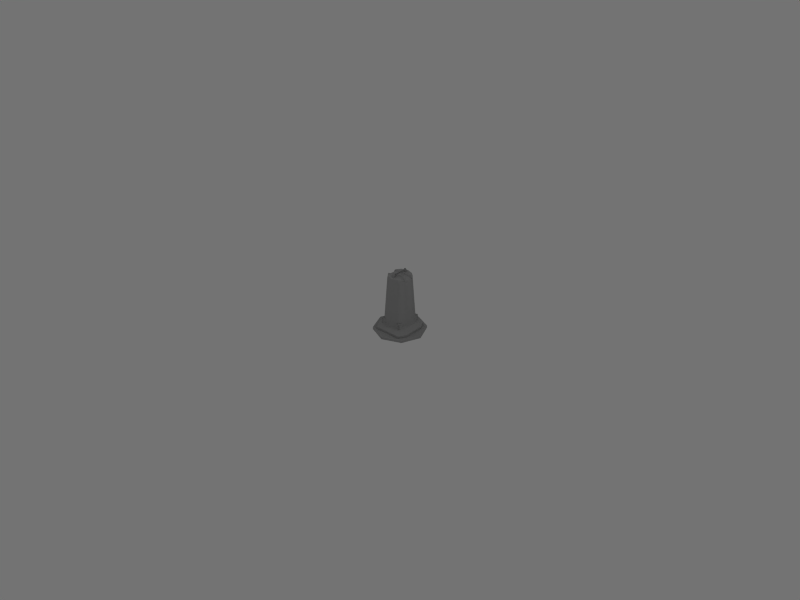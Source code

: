 # Source: Traffic_Barrel.blend  (saved by Blender 2.49.2; exported with 4.5.12 LTS)
import bpy
from mathutils import Matrix  # noqa: F401  (used for matrix-valued properties, if any)

bpy.ops.wm.read_factory_settings(use_empty=True)
scene = bpy.context.scene
scene.name = 'Scene'

# ---- collections
col_collection_1 = bpy.data.collections.new('Collection 1'); scene.collection.children.link(col_collection_1)

# ---- materials (node trees are filled in below, after node groups)
mat_colormap = bpy.data.materials.new('Colormap')
mat_colormap.alpha_threshold = 0.0
mat_colormap.preview_render_type = 'FLAT'
mat_colormap.diffuse_color = (0.5843, 0.5843, 0.5843, 1.0)
mat_colormap.roughness = 0.5
mat_colormap.line_color = (0.0, 0.0, 0.0, 1.0)

# ---- material node trees

# ---- world
world_world = bpy.data.worlds.new('World'); scene.world = world_world
world_world.color = (0.4514, 0.4514, 0.4514)
world_world.use_sun_shadow = False
world_world.sun_shadow_jitter_overblur = 0.0
world_world.cycles.sampling_method = 'MANUAL'
world_world.cycles.sample_map_resolution = 256

# ---- cameras
cam_camera = bpy.data.cameras.new('Camera')
cam_camera.passepartout_alpha = 0.2
cam_camera.clip_end = 100.0
cam_camera.lens = 35.0
cam_camera.ortho_scale = 7.314
cam_camera.show_passepartout = False
cam_camera.show_safe_areas = True
cam_camera.dof.focus_distance = 0.0
cam_camera.dof.aperture_fstop = 128.0

# ---- lights
light_spot_002 = bpy.data.lights.new('Spot.002', 'SPOT')
light_spot_002.transmission_factor = 0.0
light_spot_002.cutoff_distance = 30.0
light_spot_002.energy = 100.0
light_spot_002.shadow_buffer_clip_start = 1.001
light_spot_002.shadow_soft_size = 1.0
light_spot_002.shadow_maximum_resolution = 0.006
light_spot_002.use_absolute_resolution = True
light_spot_002.spot_size = 1.309
light_spot_002.cycles.use_multiple_importance_sampling = False
light_spot_001 = bpy.data.lights.new('Spot.001', 'SPOT')
light_spot_001.transmission_factor = 0.0
light_spot_001.cutoff_distance = 30.0
light_spot_001.energy = 100.0
light_spot_001.shadow_buffer_clip_start = 1.001
light_spot_001.shadow_soft_size = 1.0
light_spot_001.shadow_maximum_resolution = 0.006
light_spot_001.use_absolute_resolution = True
light_spot_001.spot_size = 1.309
light_spot_001.cycles.use_multiple_importance_sampling = False
light_spot = bpy.data.lights.new('Spot', 'SPOT')
light_spot.transmission_factor = 0.0
light_spot.cutoff_distance = 30.0
light_spot.energy = 100.0
light_spot.shadow_buffer_clip_start = 1.001
light_spot.shadow_soft_size = 1.0
light_spot.shadow_maximum_resolution = 0.006
light_spot.use_absolute_resolution = True
light_spot.spot_size = 1.309
light_spot.cycles.use_multiple_importance_sampling = False

# ---- meshes
me_traffic_barrel = bpy.data.meshes.new('Traffic Barrel')
me_traffic_barrel.from_pydata([(-2.869e-08, -0.4578, -0.5515), (0.3237, -0.3237, -0.5515), (0.4578, -6.368e-09, -0.5515), (0.3237, 0.3237, -0.5515), (-2.813e-08, 0.4578, -0.5515), (-0.3237, 0.3237, -0.5515), (-0.4578, 8.397e-09, -0.5515), (-0.3237, -0.3237, -0.5515), (-2.869e-08, -0.4578, -0.511), (0.3237, -0.3237, -0.511), (0.4578, -6.368e-09, -0.511), (0.3237, 0.3237, -0.511), (-2.813e-08, 0.4578, -0.511), (-0.3237, 0.3237, -0.511), (-0.4578, 8.397e-09, -0.511), (-0.3237, -0.3237, -0.511), (0.1135, -0.1682, 0.4803), (0.1762, -0.08474, 0.4793), (0.0827, -0.08186, 0.4954), (0.1821, -0.07182, 0.4466), (0.184, -0.07808, 0.4684), (0.189, -0.0812, 0.4658), (0.09251, -0.06816, 0.4806), (0.09106, -0.07136, 0.4875), (0.0003867, -0.2047, 0.4802), (0.1821, 0.06781, 0.4466), (-0.08193, -0.08186, 0.4954), (-0.09029, -0.07136, 0.4875), (0.1135, 0.1642, 0.4803), (0.0827, 0.07785, 0.4954), (0.1762, 0.08073, 0.4793), (0.1914, 0.06934, 0.4304), (0.189, 0.07719, 0.4658), (0.184, 0.07407, 0.4684), (0.1216, 0.1692, 0.4471), (0.09106, 0.06735, 0.4875), (0.09251, 0.06414, 0.4806), (-0.09748, -0.06816, 0.4806), (0.0003867, 0.2084, 0.4471), (-0.1128, -0.1682, 0.4803), (-0.1754, -0.08474, 0.4793), (-0.1914, -0.07226, 0.4328), (-0.1882, -0.0812, 0.4658), (-0.1832, -0.07808, 0.4684), (-0.1208, -0.1732, 0.4471), (-0.1848, -0.07182, 0.4466), (-0.1128, 0.1642, 0.4803), (-0.1754, 0.08073, 0.4793), (-0.08193, 0.07785, 0.4954), (-0.1813, 0.06781, 0.4466), (-0.1832, 0.07407, 0.4684), (-0.1882, 0.07719, 0.4658), (-0.09173, 0.06414, 0.4806), (-0.09029, 0.06735, 0.4875), (0.0003867, 0.2007, 0.4802), (0.00529, -0.2659, -0.4185), (0.2546, -0.0861, -0.3897), (0.3156, -0.1789, -0.4641), (0.2371, -0.3191, -0.4648), (0.3155, -0.1807, -0.5086), (0.1204, -0.2254, -0.3027), (0.1924, -0.1622, -0.3027), (0.1864, -0.2391, -0.3028), (0.0003868, -0.2634, -0.3023), (0.1968, -0.1588, -0.3809), (0.1889, -0.2419, -0.4022), (0.2379, -0.3198, -0.5083), (0.1562, -0.2144, -0.3027), (0.2515, -0.08099, -0.3024), (0.119, 0.2242, -0.3811), (0.3168, 0.1785, -0.4691), (0.2398, 0.3174, -0.4691), (0.1968, 0.1564, -0.3809), (0.3155, 0.1784, -0.5083), (0.2405, 0.3184, -0.5083), (0.1864, 0.2367, -0.3028), (0.0003868, 0.2652, -0.4205), (0.0003868, 0.261, -0.3023), (0.1562, 0.212, -0.3027), (0.1889, 0.2396, -0.4022), (0.1204, 0.2231, -0.3027), (0.1924, 0.1599, -0.3027), (0.2546, 0.08372, -0.3897), (0.2515, 0.07861, -0.3024), (-0.1182, -0.2266, -0.3811), (-0.3148, -0.1789, -0.4641), (-0.2377, -0.3178, -0.4641), (-0.1961, -0.1588, -0.3809), (-0.2372, -0.3198, -0.5083), (-0.3148, -0.1807, -0.5083), (-0.1856, -0.2391, -0.3028), (-0.1554, -0.2144, -0.3027), (-0.1882, -0.2419, -0.4022), (-0.1196, -0.2254, -0.3027), (-0.1917, -0.1622, -0.3027), (-0.2538, -0.0861, -0.3897), (-0.2507, -0.08099, -0.3024), (-0.2514, 0.08006, -0.3821), (-0.2389, 0.3174, -0.4691), (-0.3148, 0.1766, -0.4641), (-0.2372, 0.3174, -0.5083), (-0.3155, 0.1809, -0.5083), (-0.1196, 0.2231, -0.3027), (-0.1917, 0.1599, -0.3027), (-0.1856, 0.2367, -0.3028), (-0.1961, 0.1564, -0.3809), (-0.1882, 0.2396, -0.4022), (-0.1177, 0.2282, -0.3894), (-0.1554, 0.212, -0.3027), (-0.2507, 0.07861, -0.3024), (0.1216, -0.1732, 0.4471), (0.0003867, -0.2124, 0.4471), (0.1922, -0.07221, 0.4318), (-0.1208, 0.1692, 0.4471), (-0.1914, 0.06825, 0.4328), (0.3168, -0.1809, -0.4691), (0.2397, -0.3197, -0.4691), (0.2385, -0.3178, -0.4641), (0.3156, 0.1766, -0.4641), (0.2385, 0.3154, -0.4641), (-0.316, -0.1809, -0.4691), (-0.2389, -0.3197, -0.4691), (-0.2377, 0.3154, -0.4641), (-0.316, 0.1786, -0.4691), (0.0003868, -0.2647, -0.4121), (0.2522, -0.08244, -0.3821), (0.2014, -0.1597, -0.3887), (0.1914, -0.2457, -0.4097), (0.119, -0.2266, -0.3811), (0.2014, 0.1573, -0.3887), (0.0003868, 0.2622, -0.4118), (0.1914, 0.2433, -0.4097), (0.2522, 0.08006, -0.3821), (-0.1177, -0.2302, -0.3897), (-0.2006, -0.1597, -0.3887), (-0.1907, -0.2457, -0.4097), (-0.2514, -0.08244, -0.3821), (-0.2538, 0.08372, -0.3897), (-0.2006, 0.1573, -0.3887), (-0.1907, 0.2433, -0.4097), (-0.1182, 0.2242, -0.3811), (0.007213, 0.1699, 0.4848), (0.004746, 0.09904, 0.5431), (0.007856, 0.1683, 0.4851), (0.004379, 0.1221, 0.5291), (0.004379, 0.116, 0.529), (0.004746, 0.1338, 0.5414), (0.004379, 0.1254, 0.5374), (0.004379, 0.1253, 0.5322), (0.004746, 0.1085, 0.5491), (0.004379, 0.1162, 0.541), (0.004379, 0.1215, 0.5412), (0.004746, 0.1227, 0.5499), (0.004379, 0.1127, 0.5323), (0.004379, 0.1129, 0.5376), (0.005585, 0.09881, 0.495), (0.004526, 0.09373, 0.5173), (0.004032, 0.1352, 0.5421), (0.004032, 0.1229, 0.5515), (0.004032, 0.1081, 0.5505), (0.004032, 0.09955, 0.5444), (0.004389, 0.1006, 0.5094), (-0.007082, 0.1683, 0.4851), (-0.003972, 0.09904, 0.5431), (-0.003753, 0.09373, 0.5173), (-0.003615, 0.1006, 0.5094), (-0.003972, 0.1338, 0.5414), (-0.003972, 0.1085, 0.5491), (-0.003972, 0.1227, 0.5499), (-0.003605, 0.116, 0.529), (-0.003605, 0.1221, 0.5291), (-0.003605, 0.1253, 0.5322), (-0.003605, 0.1254, 0.5374), (-0.003605, 0.1215, 0.5412), (-0.003605, 0.1162, 0.541), (-0.003605, 0.1129, 0.5376), (-0.003605, 0.1127, 0.5323), (-0.006439, 0.1699, 0.4848), (-0.003259, 0.1352, 0.5421), (-0.003259, 0.1229, 0.5515), (-0.003259, 0.1081, 0.5505), (-0.003259, 0.09955, 0.5444), (-0.004812, 0.09881, 0.495), (0.004389, -0.0008969, 0.5195), (-0.003972, -0.0008969, 0.5426), (-0.003615, -0.0008969, 0.5195), (0.007856, -0.1724, 0.4851), (0.004389, -0.1046, 0.5094), (0.004379, -0.1261, 0.5291), (0.004379, -0.1201, 0.529), (0.004746, -0.1379, 0.5414), (0.004379, -0.1295, 0.5374), (0.004379, -0.1294, 0.5322), (0.004746, -0.1126, 0.5491), (0.004379, -0.1203, 0.541), (0.004379, -0.1256, 0.5412), (0.004746, -0.1267, 0.5499), (0.004379, -0.1168, 0.5323), (0.004379, -0.117, 0.5376), (0.005585, -0.1029, 0.495), (0.007213, -0.174, 0.4848), (0.004032, -0.1393, 0.5421), (0.004032, -0.127, 0.5515), (0.004032, -0.1122, 0.5505), (0.004032, -0.1036, 0.5444), (0.004746, -0.1031, 0.5431), (0.004526, -0.09781, 0.5173), (-0.003615, -0.1046, 0.5094), (-0.004812, -0.1029, 0.495), (-0.003753, -0.09781, 0.5173), (-0.006439, -0.174, 0.4848), (-0.003259, -0.1393, 0.5421), (-0.003259, -0.127, 0.5515), (-0.007083, -0.1724, 0.4851), (-0.003605, -0.1201, 0.529), (-0.003605, -0.1261, 0.5291), (-0.003972, -0.1379, 0.5414), (-0.003605, -0.1294, 0.5322), (-0.003605, -0.1295, 0.5374), (-0.003972, -0.1126, 0.5491), (-0.003972, -0.1267, 0.5499), (-0.003605, -0.1256, 0.5412), (-0.003605, -0.1203, 0.541), (-0.003605, -0.117, 0.5376), (-0.003605, -0.1168, 0.5323), (-0.003259, -0.1122, 0.5505), (-0.003972, -0.1031, 0.5431), (-0.003259, -0.1036, 0.5444), (0.004746, -0.0008969, 0.5426), (0.004032, -0.0008969, 0.544), (-0.003259, -0.0008969, 0.544), (-2.911e-08, -0.4483, -0.5076), (0.317, -0.317, -0.5076), (0.4483, -6.784e-09, -0.5076), (0.317, 0.317, -0.5076), (-2.771e-08, 0.4483, -0.5076), (-0.317, 0.317, -0.5076), (-0.4483, 8.814e-09, -0.5076), (-0.317, -0.317, -0.5076), (-0.02764, -0.3184, -0.4644), (-0.02686, -0.3197, -0.4691), (-0.03089, -0.3198, -0.5083), (0.1187, -0.2313, -0.3887), (0.00238, 0.3154, -0.4641), (0.002546, 0.3174, -0.4691), (0.004188, 0.3179, -0.5083), (0.1185, 0.2282, -0.3894), (0.1821, -0.002006, 0.4466), (0.1918, -0.001435, 0.4311), (0.09251, -0.002006, 0.4806), (-0.0946, -0.002006, 0.4806), (-0.1914, -0.002006, 0.4328), (-0.183, -0.002006, 0.4466), (0.3156, -0.001191, -0.4641), (0.2546, -0.00119, -0.3897), (0.3155, -0.001191, -0.5084), (0.3168, -0.001191, -0.4691), (0.2522, -0.00119, -0.3821), (0.2515, -0.001191, -0.3024), (-0.2538, -0.001191, -0.3897), (-0.3148, -0.001191, -0.4641), (-0.316, -0.001109, -0.4691), (-0.3151, 0.0001042, -0.5083), (-0.2507, -0.001191, -0.3024), (-0.2514, -0.001191, -0.3821), (0.3237, 0.3237, -0.511), (0.3237, 0.3237, -0.5515), (0.3237, 0.3237, -0.5515), (0.4578, -6.368e-09, -0.5515), (0.3237, -0.3237, -0.5515), (-2.869e-08, -0.4578, -0.5515), (-2.869e-08, -0.4578, -0.5515), (-0.3237, -0.3237, -0.5515), (-0.4578, 8.397e-09, -0.5515), (-0.4578, 8.397e-09, -0.5515), (-0.3237, 0.3237, -0.5515), (-2.813e-08, 0.4578, -0.5515), (-2.869e-08, -0.4578, -0.5515), (-0.4578, 8.397e-09, -0.5515), (-2.813e-08, 0.4578, -0.5515), (0.4578, -6.368e-09, -0.5515), (-2.869e-08, -0.4578, -0.5515), (-2.813e-08, 0.4578, -0.5515), (0.4578, -6.368e-09, -0.5515), (-2.813e-08, 0.4578, -0.5515), (0.3237, 0.3237, -0.5515), (0.1762, -0.08474, 0.4793), (0.184, -0.07808, 0.4684), (0.1821, -0.07182, 0.4466), (0.184, -0.07808, 0.4684), (0.1135, -0.1682, 0.4803), (0.1762, -0.08474, 0.4793), (0.1135, -0.1682, 0.4803), (0.184, -0.07808, 0.4684), (0.1821, -0.002006, 0.4466), (0.1821, -0.002006, 0.4466), (0.1821, 0.06781, 0.4466), (0.1762, 0.08073, 0.4793), (0.184, 0.07407, 0.4684), (0.1821, 0.06781, 0.4466), (0.184, 0.07407, 0.4684), (0.1135, 0.1642, 0.4803), (0.1762, 0.08073, 0.4793), (0.1135, 0.1642, 0.4803), (0.184, 0.07407, 0.4684), (0.1135, -0.1682, 0.4803), (0.1135, -0.1682, 0.4803), (0.0003867, -0.2047, 0.4802), (0.1135, 0.1642, 0.4803), (0.0003867, 0.2007, 0.4802), (0.1135, 0.1642, 0.4803), (-0.1754, -0.08474, 0.4793), (-0.1832, -0.07808, 0.4684), (-0.1848, -0.07182, 0.4466), (-0.1832, -0.07808, 0.4684), (-0.1128, -0.1682, 0.4803), (-0.1754, -0.08474, 0.4793), (-0.1128, -0.1682, 0.4803), (-0.1832, -0.07808, 0.4684), (-0.1813, 0.06781, 0.4466), (-0.183, -0.002006, 0.4466), (-0.1813, 0.06781, 0.4466), (-0.1754, 0.08073, 0.4793), (-0.1832, 0.07407, 0.4684), (-0.1813, 0.06781, 0.4466), (-0.1832, 0.07407, 0.4684), (-0.1128, 0.1642, 0.4803), (-0.1754, 0.08073, 0.4793), (-0.1128, 0.1642, 0.4803), (-0.1832, 0.07407, 0.4684), (0.0003867, -0.2124, 0.4471), (0.0003867, -0.2047, 0.4802), (-0.1128, -0.1682, 0.4803), (-0.1128, -0.1682, 0.4803), (0.0003867, -0.2124, 0.4471), (-0.1128, 0.1642, 0.4803), (0.0003867, 0.2007, 0.4802), (-0.1128, 0.1642, 0.4803), (0.1204, -0.2254, -0.3027), (0.119, -0.2266, -0.3811), (0.1204, -0.2254, -0.3027), (0.1924, -0.1622, -0.3027), (0.1924, -0.1622, -0.3027), (0.1968, -0.1588, -0.3809), (0.1924, -0.1622, -0.3027), (0.1204, 0.2231, -0.3027), (0.119, 0.2242, -0.3811), (0.1204, 0.2231, -0.3027), (0.1924, 0.1599, -0.3027), (0.1924, 0.1599, -0.3027), (0.1968, 0.1564, -0.3809), (0.1924, 0.1599, -0.3027), (-0.1196, -0.2254, -0.3027), (-0.1182, -0.2266, -0.3811), (0.0003868, -0.2647, -0.4121), (0.0003868, -0.2647, -0.4121), (0.0003868, -0.2634, -0.3023), (-0.1196, -0.2254, -0.3027), (-0.1196, -0.2254, -0.3027), (-0.1917, -0.1622, -0.3027), (-0.1961, -0.1588, -0.3809), (-0.1917, -0.1622, -0.3027), (-0.1196, 0.2231, -0.3027), (-0.1182, 0.2242, -0.3811), (-0.1196, 0.2231, -0.3027), (-0.1917, 0.1599, -0.3027), (-0.1917, 0.1599, -0.3027), (-0.1961, 0.1564, -0.3809), (-0.1917, 0.1599, -0.3027), (0.1204, -0.2254, -0.3027), (0.1204, -0.2254, -0.3027), (0.1562, -0.2144, -0.3027), (0.1562, -0.2144, -0.3027), (0.1924, -0.1622, -0.3027), (0.1924, -0.1622, -0.3027), (0.1924, -0.1622, -0.3027), (0.1204, 0.2231, -0.3027), (0.1204, 0.2231, -0.3027), (0.1924, 0.1599, -0.3027), (0.1562, 0.212, -0.3027), (0.1562, 0.212, -0.3027), (0.1204, 0.2231, -0.3027), (0.1924, 0.1599, -0.3027), (-0.1196, -0.2254, -0.3027), (0.0003868, -0.2634, -0.3023), (0.0003867, -0.2124, 0.4471), (0.0003867, -0.2124, 0.4471), (-0.1196, -0.2254, -0.3027), (-0.1917, -0.1622, -0.3027), (-0.1554, -0.2144, -0.3027), (-0.1554, -0.2144, -0.3027), (-0.1196, -0.2254, -0.3027), (-0.1917, -0.1622, -0.3027), (-0.1196, 0.2231, -0.3027), (-0.1196, 0.2231, -0.3027), (-0.1554, 0.212, -0.3027), (-0.1554, 0.212, -0.3027), (-0.1917, 0.1599, -0.3027), (-0.1917, 0.1599, -0.3027), (-0.1917, 0.1599, -0.3027), (0.3156, -0.1789, -0.4641), (0.3156, -0.1789, -0.4641), (0.3156, -0.001191, -0.4641), (0.3156, -0.1789, -0.4641), (0.3156, 0.1766, -0.4641), (0.2385, 0.3154, -0.4641), (0.3156, 0.1766, -0.4641), (-0.02764, -0.3184, -0.4644), (-0.3148, -0.1789, -0.4641), (-0.3148, -0.1789, -0.4641), (0.00238, 0.3154, -0.4641), (-0.2377, 0.3154, -0.4641), (0.00238, 0.3154, -0.4641), (-0.2377, 0.3154, -0.4641), (-0.3148, 0.1766, -0.4641), (-0.2377, 0.3154, -0.4641), (-0.3148, -0.1789, -0.4641), (-0.3148, -0.001191, -0.4641), (-0.3148, -0.1789, -0.4641), (0.1187, -0.2313, -0.3887), (0.1968, -0.1588, -0.3809), (0.2014, -0.1597, -0.3887), (0.2546, -0.0861, -0.3897), (0.2546, -0.0861, -0.3897), (0.1968, -0.1588, -0.3809), (0.2014, -0.1597, -0.3887), (0.2014, -0.1597, -0.3887), (0.00529, -0.2659, -0.4185), (0.1187, -0.2313, -0.3887), (0.1187, -0.2313, -0.3887), (0.119, -0.2266, -0.3811), (0.119, 0.2242, -0.3811), (0.1185, 0.2282, -0.3894), (0.0003868, 0.2652, -0.4205), (0.0003868, 0.2652, -0.4205), (0.119, 0.2242, -0.3811), (0.2546, 0.08372, -0.3897), (0.2014, 0.1573, -0.3887), (0.2014, 0.1573, -0.3887), (0.1968, 0.1564, -0.3809), (0.2546, -0.0861, -0.3897), (0.2546, -0.00119, -0.3897), (0.2546, -0.00119, -0.3897), (0.1914, 0.2433, -0.4097), (0.1185, 0.2282, -0.3894), (0.1185, 0.2282, -0.3894), (0.2014, 0.1573, -0.3887), (0.1914, 0.2433, -0.4097), (0.1914, 0.2433, -0.4097), (-0.2538, -0.0861, -0.3897), (-0.2006, -0.1597, -0.3887), (-0.2006, -0.1597, -0.3887), (-0.1961, -0.1588, -0.3809), (-0.2006, -0.1597, -0.3887), (-0.1182, -0.2266, -0.3811), (-0.1177, -0.2302, -0.3897), (0.00529, -0.2659, -0.4185), (0.00529, -0.2659, -0.4185), (0.0003868, -0.2647, -0.4121), (-0.1182, -0.2266, -0.3811), (0.0003868, 0.2652, -0.4205), (-0.1177, 0.2282, -0.3894), (-0.1177, 0.2282, -0.3894), (-0.1182, 0.2242, -0.3811), (-0.1177, 0.2282, -0.3894), (-0.1907, 0.2433, -0.4097), (-0.1907, 0.2433, -0.4097), (-0.1961, 0.1564, -0.3809), (-0.2006, 0.1573, -0.3887), (-0.2538, 0.08372, -0.3897), (-0.2538, 0.08372, -0.3897), (-0.1961, 0.1564, -0.3809), (-0.1907, 0.2433, -0.4097), (-0.2006, 0.1573, -0.3887), (-0.2006, 0.1573, -0.3887), (0.004032, 0.1352, 0.5421), (0.007213, 0.1699, 0.4848), (0.004032, 0.1352, 0.5421), (0.004032, 0.1352, 0.5421), (-0.004812, 0.09881, 0.495), (-0.003615, 0.1006, 0.5094), (-0.003615, 0.1006, 0.5094), (-0.003615, 0.1006, 0.5094), (-0.003615, 0.1006, 0.5094), (-0.003615, 0.1006, 0.5094), (-0.006439, 0.1699, 0.4848), (-0.003259, 0.1352, 0.5421), (-0.006439, 0.1699, 0.4848), (-0.003259, 0.1352, 0.5421), (-0.003259, 0.1352, 0.5421), (-0.003615, 0.1006, 0.5094), (-0.003615, 0.1006, 0.5094), (-0.003753, 0.09373, 0.5173), (-0.003753, 0.09373, 0.5173), (-0.003615, -0.0008969, 0.5195), (-0.003615, -0.0008969, 0.5195), (0.004032, 0.09955, 0.5444), (-0.003259, 0.09955, 0.5444), (0.004032, 0.09955, 0.5444), (-0.003259, 0.09955, 0.5444), (-0.003259, -0.0008969, 0.544), (0.004032, -0.0008969, 0.544), (0.004032, -0.0008969, 0.544), (0.004032, 0.09955, 0.5444), (-0.003259, 0.09955, 0.5444), (0.004032, -0.1393, 0.5421), (0.007213, -0.174, 0.4848), (0.004032, -0.1393, 0.5421), (0.004032, -0.1393, 0.5421), (-0.003615, -0.1046, 0.5094), (-0.004812, -0.1029, 0.495), (-0.003615, -0.1046, 0.5094), (-0.003615, -0.1046, 0.5094), (-0.003615, -0.1046, 0.5094), (-0.003615, -0.1046, 0.5094), (-0.006439, -0.174, 0.4848), (-0.003259, -0.1393, 0.5421), (-0.006439, -0.174, 0.4848), (-0.003259, -0.1393, 0.5421), (-0.003259, -0.1393, 0.5421), (-0.003753, -0.09781, 0.5173), (-0.003615, -0.1046, 0.5094), (-0.003615, -0.1046, 0.5094), (-0.003753, -0.09781, 0.5173), (-0.003615, -0.0008969, 0.5195), (-0.003615, -0.0008969, 0.5195), (0.004032, -0.1036, 0.5444), (-0.003259, -0.1036, 0.5444), (0.004032, -0.1036, 0.5444), (0.004032, -0.0008969, 0.544), (-0.003259, -0.0008969, 0.544), (-0.003259, -0.1036, 0.5444), (-0.003259, -0.1036, 0.5444), (0.004032, -0.1036, 0.5444), (0.004032, -0.0008969, 0.544), (-2.869e-08, -0.4578, -0.511), (0.3237, -0.3237, -0.511), (0.3237, -0.3237, -0.511), (0.3237, -0.3237, -0.511), (0.4578, -6.368e-09, -0.511), (0.4578, -6.368e-09, -0.511), (0.4578, -6.368e-09, -0.511), (0.3237, 0.3237, -0.511), (0.3237, 0.3237, -0.511), (0.3237, 0.3237, -0.511), (-2.813e-08, 0.4578, -0.511), (-2.813e-08, 0.4578, -0.511), (-2.813e-08, 0.4578, -0.511), (-0.3237, 0.3237, -0.511), (-0.3237, 0.3237, -0.511), (-0.3237, 0.3237, -0.511), (-0.4578, 8.397e-09, -0.511), (-0.4578, 8.397e-09, -0.511), (-0.4578, 8.397e-09, -0.511), (-0.3237, -0.3237, -0.511), (-0.3237, -0.3237, -0.511), (-0.3237, -0.3237, -0.511), (-2.869e-08, -0.4578, -0.511), (-2.869e-08, -0.4578, -0.511), (-0.1907, -0.2457, -0.4097), (-0.2377, -0.3178, -0.4641), (-0.1907, -0.2457, -0.4097), (0.1914, -0.2457, -0.4097), (0.1914, -0.2457, -0.4097), (0.2385, -0.3178, -0.4641), (-0.2377, -0.3178, -0.4641), (-0.1177, -0.2302, -0.3897), (-0.1177, -0.2302, -0.3897), (-0.1907, -0.2457, -0.4097), (-0.2377, -0.3178, -0.4641), (-0.02764, -0.3184, -0.4644), (-0.2377, -0.3178, -0.4641), (-0.2377, -0.3178, -0.4641), (-0.2389, -0.3197, -0.4691), (-0.2389, -0.3197, -0.4691), (-0.2389, -0.3197, -0.4691), (-0.2372, -0.3198, -0.5083), (0.2371, -0.3191, -0.4648), (0.1914, -0.2457, -0.4097), (0.2371, -0.3191, -0.4648), (0.2371, -0.3191, -0.4648), (0.2385, -0.3178, -0.4641), (0.1914, -0.2457, -0.4097), (-0.1177, -0.2302, -0.3897), (0.00238, 0.3154, -0.4641), (0.2385, 0.3154, -0.4641), (0.2385, 0.3154, -0.4641), (-0.2538, 0.08372, -0.3897), (-0.2538, -0.001191, -0.3897), (-0.2538, -0.001191, -0.3897), (0.1821, -0.07182, 0.4466), (0.1821, -0.002006, 0.4466), (0.1821, -0.002006, 0.4466), (-0.183, -0.002006, 0.4466), (-0.1848, -0.07182, 0.4466), (-0.183, -0.002006, 0.4466), (0.3156, 0.1766, -0.4641), (0.3156, 0.1766, -0.4641), (0.3156, -0.001191, -0.4641), (-0.3148, 0.1766, -0.4641), (-0.3148, -0.001191, -0.4641), (-0.3148, 0.1766, -0.4641), (0.2546, -0.00119, -0.3897), (0.2546, 0.08372, -0.3897), (0.2546, -0.00119, -0.3897), (-0.2538, -0.001191, -0.3897), (-0.2538, -0.0861, -0.3897), (-0.2538, -0.001191, -0.3897)], [], [(8, 0, 9), (0, 1, 9), (10, 9, 1), (1, 2, 10), (11, 10, 2), (2, 3, 11), (12, 265, 266), (267, 4, 12), (13, 12, 4), (4, 5, 13), (14, 13, 5), (5, 6, 14), (15, 14, 6), (6, 7, 15), (8, 15, 7), (7, 0, 8), (268, 269, 270), (271, 272, 273), (274, 275, 276), (277, 278, 279), (280, 281, 282), (283, 284, 285), (236, 237, 238), (238, 231, 232), (232, 233, 234), (238, 232, 234), (236, 238, 234), (236, 234, 235), (16, 17, 18), (112, 19, 20), (20, 21, 112), (20, 286, 21), (110, 112, 21), (287, 288, 22), (22, 23, 289), (290, 110, 21), (21, 291, 292), (17, 293, 23), (23, 18, 17), (16, 18, 24), (25, 247, 248), (248, 31, 25), (18, 23, 27), (27, 26, 18), (36, 249, 294), (295, 296, 36), (28, 29, 30), (31, 32, 33), (33, 25, 31), (33, 32, 297), (32, 31, 34), (298, 35, 36), (36, 299, 300), (301, 302, 32), (32, 34, 303), (30, 29, 35), (35, 304, 30), (54, 48, 29), (29, 28, 54), (53, 35, 29), (29, 48, 53), (111, 110, 305), (306, 307, 111), (24, 18, 26), (23, 22, 37), (37, 27, 23), (52, 250, 249), (249, 36, 52), (308, 34, 38), (38, 309, 310), (52, 36, 35), (35, 53, 52), (39, 26, 40), (41, 42, 43), (43, 45, 41), (43, 42, 311), (42, 41, 44), (312, 27, 37), (37, 313, 314), (315, 316, 42), (42, 44, 317), (40, 26, 27), (27, 318, 40), (24, 26, 39), (251, 252, 49), (49, 114, 251), (319, 320, 250), (250, 52, 321), (46, 47, 48), (114, 49, 50), (50, 51, 114), (50, 322, 51), (113, 114, 51), (323, 324, 52), (52, 53, 325), (326, 113, 51), (51, 327, 328), (47, 329, 53), (53, 48, 47), (54, 46, 48), (330, 331, 332), (333, 44, 334), (335, 336, 38), (38, 113, 337), (56, 126, 57), (115, 116, 66), (66, 59, 115), (128, 65, 62), (62, 60, 128), (65, 64, 61), (61, 62, 65), (338, 63, 124), (124, 339, 340), (62, 67, 60), (62, 341, 67), (342, 343, 125), (125, 68, 344), (131, 119, 246), (82, 118, 119), (82, 119, 131), (82, 131, 129), (70, 73, 74), (74, 71, 70), (253, 254, 56), (56, 57, 253), (255, 256, 115), (115, 59, 255), (69, 80, 75), (75, 79, 69), (79, 75, 81), (81, 72, 79), (345, 346, 130), (130, 77, 347), (75, 80, 78), (75, 78, 348), (349, 83, 132), (132, 350, 351), (257, 258, 68), (68, 125, 257), (239, 242, 55), (95, 85, 134), (240, 241, 66), (66, 116, 240), (120, 89, 88), (88, 121, 120), (95, 259, 260), (260, 85, 95), (84, 93, 90), (90, 92, 84), (92, 90, 94), (94, 87, 92), (352, 353, 354), (355, 356, 357), (90, 358, 91), (90, 91, 94), (359, 96, 136), (136, 360, 361), (243, 107, 76), (137, 138, 139), (137, 139, 122), (137, 122, 99), (100, 98, 244), (244, 245, 100), (123, 98, 100), (100, 101, 123), (261, 262, 89), (89, 120, 261), (140, 106, 104), (104, 102, 140), (106, 105, 103), (103, 104, 106), (362, 77, 130), (130, 363, 364), (104, 108, 102), (104, 365, 108), (366, 367, 97), (97, 109, 368), (63, 369, 110), (110, 111, 63), (370, 371, 110), (372, 373, 110), (374, 68, 112), (112, 110, 375), (376, 77, 38), (38, 34, 377), (378, 379, 34), (380, 381, 34), (83, 382, 34), (34, 31, 83), (248, 258, 83), (83, 31, 248), (383, 384, 385), (386, 44, 387), (388, 389, 44), (390, 391, 44), (96, 392, 44), (44, 41, 96), (251, 263, 96), (96, 41, 251), (77, 393, 113), (113, 38, 77), (394, 395, 113), (396, 397, 113), (398, 109, 114), (114, 113, 399), (58, 116, 117), (117, 116, 115), (115, 400, 117), (401, 115, 256), (256, 402, 403), (404, 70, 71), (71, 405, 406), (58, 407, 240), (240, 116, 58), (408, 120, 121), (121, 86, 409), (410, 244, 98), (98, 411, 412), (413, 98, 123), (123, 414, 415), (416, 417, 261), (261, 120, 418), (128, 419, 127), (127, 65, 128), (420, 421, 422), (423, 125, 424), (65, 127, 425), (426, 64, 65), (124, 427, 428), (429, 430, 124), (431, 432, 433), (434, 130, 435), (132, 436, 437), (438, 439, 132), (125, 440, 441), (442, 257, 125), (79, 443, 444), (445, 69, 79), (72, 446, 447), (448, 79, 72), (136, 449, 450), (451, 452, 136), (92, 135, 133), (133, 84, 92), (87, 453, 135), (135, 92, 87), (454, 455, 456), (457, 458, 459), (130, 460, 461), (462, 463, 130), (140, 464, 465), (466, 106, 140), (467, 468, 469), (470, 97, 471), (106, 472, 473), (474, 105, 106), (143, 161, 155), (143, 144, 145), (145, 161, 143), (146, 147, 148), (148, 143, 146), (149, 150, 151), (151, 152, 149), (161, 153, 154), (154, 149, 161), (145, 153, 161), (148, 144, 143), (151, 147, 146), (146, 152, 151), (154, 150, 149), (141, 157, 146), (146, 143, 141), (158, 159, 149), (149, 152, 158), (149, 159, 160), (160, 142, 149), (229, 228, 142), (142, 160, 229), (152, 146, 157), (157, 158, 152), (142, 156, 161), (161, 149, 142), (228, 183, 156), (156, 142, 228), (155, 161, 165), (165, 182, 155), (161, 156, 164), (164, 165, 161), (475, 476, 177), (177, 178, 477), (158, 478, 178), (178, 179, 158), (162, 479, 480), (162, 481, 169), (169, 170, 162), (166, 162, 171), (171, 172, 166), (167, 168, 173), (173, 174, 167), (482, 167, 175), (175, 176, 483), (169, 484, 176), (171, 162, 170), (173, 168, 166), (166, 172, 173), (175, 167, 174), (485, 162, 166), (166, 486, 487), (179, 168, 167), (167, 180, 179), (167, 163, 181), (181, 180, 167), (181, 163, 184), (184, 230, 181), (168, 179, 488), (489, 166, 168), (163, 167, 490), (491, 492, 163), (163, 493, 185), (185, 184, 163), (156, 183, 494), (495, 164, 156), (159, 158, 179), (179, 180, 159), (496, 159, 180), (180, 497, 498), (499, 500, 501), (502, 503, 504), (186, 199, 187), (186, 187, 189), (189, 188, 186), (190, 186, 192), (192, 191, 190), (193, 196, 195), (195, 194, 193), (187, 193, 198), (198, 197, 187), (189, 187, 197), (192, 186, 188), (195, 196, 190), (190, 191, 195), (198, 193, 194), (200, 186, 190), (190, 201, 200), (202, 196, 193), (193, 203, 202), (193, 205, 204), (204, 203, 193), (205, 228, 229), (229, 204, 205), (196, 202, 201), (201, 190, 196), (205, 193, 187), (187, 206, 205), (206, 183, 228), (228, 205, 206), (199, 208, 207), (207, 187, 199), (187, 207, 209), (209, 206, 187), (505, 211, 210), (210, 506, 507), (202, 212, 211), (211, 508, 202), (213, 509, 510), (213, 215, 214), (214, 511, 213), (216, 218, 217), (217, 213, 216), (219, 222, 221), (221, 220, 219), (512, 224, 223), (223, 219, 513), (214, 224, 514), (217, 215, 213), (221, 218, 216), (216, 220, 221), (223, 222, 219), (515, 516, 216), (216, 213, 517), (212, 225, 219), (219, 220, 212), (219, 225, 227), (227, 226, 219), (227, 230, 184), (184, 226, 227), (220, 216, 518), (519, 212, 220), (226, 520, 521), (522, 219, 226), (226, 184, 185), (185, 523, 226), (524, 183, 206), (206, 209, 525), (203, 225, 212), (212, 202, 203), (526, 527, 225), (225, 203, 528), (529, 530, 531), (532, 533, 534), (231, 535, 536), (537, 232, 231), (232, 538, 539), (540, 233, 232), (233, 541, 542), (543, 234, 233), (234, 544, 545), (546, 235, 234), (235, 547, 548), (549, 236, 235), (236, 550, 551), (552, 237, 236), (237, 553, 554), (555, 238, 237), (238, 556, 557), (558, 231, 238), (559, 134, 85), (85, 560, 561), (57, 126, 562), (563, 564, 57), (565, 239, 566), (567, 568, 569), (240, 570, 571), (572, 573, 240), (241, 240, 574), (575, 576, 241), (239, 577, 242), (578, 242, 579), (580, 581, 582), (239, 55, 583), (246, 119, 243), (244, 584, 585), (586, 71, 244), (245, 244, 71), (71, 74, 245), (107, 243, 122), (122, 139, 107), (243, 76, 246), (97, 587, 588), (589, 264, 97), (109, 97, 264), (264, 263, 109), (19, 112, 248), (248, 247, 19), (22, 590, 591), (592, 249, 22), (250, 37, 22), (22, 249, 250), (251, 41, 45), (45, 252, 251), (593, 594, 37), (37, 250, 595), (253, 118, 82), (82, 254, 253), (73, 70, 256), (256, 255, 73), (257, 132, 83), (83, 258, 257), (137, 99, 260), (260, 259, 137), (123, 101, 262), (262, 261, 123), (112, 68, 258), (258, 248, 112), (114, 109, 263), (263, 251, 114), (256, 70, 596), (597, 598, 256), (599, 123, 261), (261, 600, 601), (602, 603, 132), (132, 257, 604), (605, 606, 136), (136, 264, 607), (264, 136, 96), (96, 263, 264)])
me_traffic_barrel.polygons.foreach_set('use_smooth', [True] * 476)
_uv = me_traffic_barrel.uv_layers.new(name='Colormap')
_uv.uv.foreach_set('vector', [0.0151, 0.408, 0.0004158, 0.408, 0.0151, 0.2692, 0.0004158, 0.408, 0.0004158, 0.2692, 0.0151, 0.2692, 0.0151, 0.141, 0.0151, 0.2692, 0.0004158, 0.2692, 0.0004158, 0.2692, 0.0004158, 0.141, 0.0151, 0.141, 0.0151, 0.01282, 0.0151, 0.141, 0.0004158, 0.141, 0.0004158, 0.141, 0.0004158, 0.01282, 0.0151, 0.01282, 0.0151, 0.8606, 0.0151, 0.9994, 0.0004158, 0.9994, 0.0004158, 0.9994, 0.0004158, 0.8606, 0.0151, 0.8606, 0.0151, 0.7625, 0.0151, 0.8606, 0.0004158, 0.8606, 0.0004158, 0.8606, 0.0004158, 0.7625, 0.0151, 0.7625, 0.0151, 0.6343, 0.0151, 0.7625, 0.0004158, 0.7625, 0.0004158, 0.7625, 0.0004158, 0.6343, 0.0151, 0.6343, 0.0151, 0.5061, 0.0151, 0.6343, 0.0004158, 0.6343, 0.0004158, 0.6343, 0.0004158, 0.5061, 0.0151, 0.5061, 0.0151, 0.408, 0.0151, 0.5061, 0.0004158, 0.5061, 0.0004158, 0.5061, 0.0004158, 0.408, 0.0151, 0.408, 0.5321, 0.3268, 0.5315, 0.3934, 0.4839, 0.4401, 0.4839, 0.4401, 0.4173, 0.4394, 0.3707, 0.3919, 0.3707, 0.3919, 0.3714, 0.3253, 0.4189, 0.2786, 0.4839, 0.4401, 0.3707, 0.3919, 0.4189, 0.2786, 0.5321, 0.3268, 0.4839, 0.4401, 0.4189, 0.2786, 0.5321, 0.3268, 0.4189, 0.2786, 0.4855, 0.2793, 0.6145, 0.01431, 0.6902, 0.09154, 0.6891, 0.1997, 0.6891, 0.1997, 0.6119, 0.2754, 0.5037, 0.2744, 0.5037, 0.2744, 0.428, 0.1972, 0.4291, 0.08898, 0.6891, 0.1997, 0.5037, 0.2744, 0.4291, 0.08898, 0.6145, 0.01431, 0.6891, 0.1997, 0.4291, 0.08898, 0.6145, 0.01431, 0.4291, 0.08898, 0.5063, 0.01325, 0.8786, 0.005892, 0.9417, 0.04201, 0.8816, 0.07129, 0.2416, 0.9633, 0.2359, 0.9789, 0.2321, 0.9922, 0.2321, 0.9922, 0.2314, 0.9907, 0.2416, 0.9633, 0.2321, 0.9922, 0.225, 0.999, 0.2314, 0.9907, 0.1527, 0.9724, 0.2416, 0.9633, 0.2314, 0.9907, 0.9485, 0.04254, 0.9576, 0.05304, 0.8937, 0.08027, 0.8937, 0.08027, 0.8909, 0.07708, 0.9485, 0.04254, 0.1457, 0.9996, 0.1527, 0.9724, 0.2314, 0.9907, 0.2314, 0.9907, 0.225, 0.999, 0.1457, 0.9996, 0.9417, 0.04201, 0.9485, 0.04254, 0.8909, 0.07708, 0.8909, 0.07708, 0.8816, 0.07129, 0.9417, 0.04201, 0.8786, 0.005892, 0.8816, 0.07129, 0.7953, 0.0129, 0.3458, 0.9789, 0.2909, 0.9789, 0.2908, 0.9628, 0.2908, 0.9628, 0.3401, 0.9624, 0.3458, 0.9789, 0.8816, 0.07129, 0.8909, 0.07708, 0.7715, 0.1262, 0.7715, 0.1262, 0.7737, 0.1156, 0.8816, 0.07129, 0.9301, 0.1678, 0.9119, 0.124, 0.9759, 0.09714, 0.9759, 0.09714, 0.9942, 0.1413, 0.9301, 0.1678, 0.9707, 0.2319, 0.9281, 0.1828, 0.9924, 0.1621, 0.3401, 0.9624, 0.3505, 0.9907, 0.3498, 0.9922, 0.3498, 0.9922, 0.3458, 0.9789, 0.3401, 0.9624, 0.3498, 0.9922, 0.3505, 0.9907, 0.3568, 0.999, 0.3505, 0.9907, 0.3401, 0.9624, 0.4295, 0.9723, 0.9958, 0.1541, 0.9307, 0.1734, 0.9301, 0.1678, 0.9301, 0.1678, 0.9942, 0.1413, 0.9958, 0.1541, 0.4373, 0.9996, 0.3568, 0.999, 0.3505, 0.9907, 0.3505, 0.9907, 0.4295, 0.9723, 0.4373, 0.9996, 0.9924, 0.1621, 0.9281, 0.1828, 0.9307, 0.1734, 0.9307, 0.1734, 0.9958, 0.1541, 0.9924, 0.1621, 0.9065, 0.2851, 0.82, 0.2267, 0.9281, 0.1828, 0.9281, 0.1828, 0.9707, 0.2319, 0.9065, 0.2851, 0.8109, 0.2215, 0.9307, 0.1734, 0.9281, 0.1828, 0.9281, 0.1828, 0.82, 0.2267, 0.8109, 0.2215, 0.06402, 0.9724, 0.1527, 0.9724, 0.1457, 0.9996, 0.1457, 0.9996, 0.06436, 0.9995, 0.06402, 0.9724, 0.7953, 0.0129, 0.8816, 0.07129, 0.7737, 0.1156, 0.8909, 0.07708, 0.8937, 0.08027, 0.7682, 0.1324, 0.7682, 0.1324, 0.7715, 0.1262, 0.8909, 0.07708, 0.8073, 0.2173, 0.7878, 0.1749, 0.9119, 0.124, 0.9119, 0.124, 0.9301, 0.1678, 0.8073, 0.2173, 0.4373, 0.9996, 0.4295, 0.9723, 0.5274, 0.9723, 0.5274, 0.9723, 0.5278, 0.9995, 0.4373, 0.9996, 0.8073, 0.2173, 0.9301, 0.1678, 0.9307, 0.1734, 0.9307, 0.1734, 0.8109, 0.2215, 0.8073, 0.2173, 0.7307, 0.06596, 0.7737, 0.1156, 0.7092, 0.1359, 0.8136, 0.9638, 0.825, 0.9907, 0.8243, 0.9922, 0.8243, 0.9922, 0.8195, 0.9789, 0.8136, 0.9638, 0.8243, 0.9922, 0.825, 0.9907, 0.8314, 0.999, 0.825, 0.9907, 0.8136, 0.9638, 0.9031, 0.9725, 0.7058, 0.144, 0.7715, 0.1262, 0.7682, 0.1324, 0.7682, 0.1324, 0.7051, 0.157, 0.7058, 0.144, 0.911, 0.9996, 0.8314, 0.999, 0.825, 0.9907, 0.825, 0.9907, 0.9031, 0.9725, 0.911, 0.9996, 0.7092, 0.1359, 0.7737, 0.1156, 0.7715, 0.1262, 0.7715, 0.1262, 0.7058, 0.144, 0.7092, 0.1359, 0.7953, 0.0129, 0.7737, 0.1156, 0.7307, 0.06596, 0.7647, 0.9638, 0.7648, 0.9789, 0.7101, 0.9789, 0.7101, 0.9789, 0.7158, 0.9638, 0.7647, 0.9638, 0.743, 0.2431, 0.724, 0.2, 0.7878, 0.1749, 0.7878, 0.1749, 0.8073, 0.2173, 0.743, 0.2431, 0.8231, 0.2922, 0.7593, 0.2558, 0.82, 0.2267, 0.7158, 0.9638, 0.7101, 0.9789, 0.7062, 0.9922, 0.7062, 0.9922, 0.7054, 0.9907, 0.7158, 0.9638, 0.7062, 0.9922, 0.6991, 0.999, 0.7054, 0.9907, 0.6254, 0.9723, 0.7158, 0.9638, 0.7054, 0.9907, 0.7507, 0.2527, 0.743, 0.2431, 0.8073, 0.2173, 0.8073, 0.2173, 0.8109, 0.2215, 0.7507, 0.2527, 0.6184, 0.9996, 0.6254, 0.9723, 0.7054, 0.9907, 0.7054, 0.9907, 0.6991, 0.999, 0.6184, 0.9996, 0.7593, 0.2558, 0.7507, 0.2527, 0.8109, 0.2215, 0.8109, 0.2215, 0.82, 0.2267, 0.7593, 0.2558, 0.9065, 0.2851, 0.8231, 0.2922, 0.82, 0.2267, 0.9974, 0.9725, 0.9974, 0.9995, 0.911, 0.9996, 0.911, 0.9996, 0.9031, 0.9725, 0.9974, 0.9725, 0.6184, 0.9996, 0.5278, 0.9995, 0.5274, 0.9723, 0.5274, 0.9723, 0.6254, 0.9723, 0.6184, 0.9996, 0.192, 0.04471, 0.1517, 0.06646, 0.1438, 0.001823, 0.02051, 0.3265, 0.02001, 0.2694, 0.04469, 0.2692, 0.04469, 0.2692, 0.03838, 0.3265, 0.02051, 0.3265, 0.1499, 0.3885, 0.1136, 0.4053, 0.1112, 0.3587, 0.1112, 0.3587, 0.1419, 0.355, 0.1499, 0.3885, 0.1136, 0.4053, 0.0678, 0.3879, 0.07571, 0.3547, 0.07571, 0.3547, 0.1112, 0.3587, 0.1136, 0.4053, 0.1317, 0.5273, 0.064, 0.5279, 0.0643, 0.4773, 0.0643, 0.4773, 0.1292, 0.4776, 0.1317, 0.5273, 0.1112, 0.3587, 0.126, 0.3484, 0.1419, 0.355, 0.1112, 0.3587, 0.1113, 0.3231, 0.126, 0.3484, 0.1872, 0.5274, 0.1904, 0.4777, 0.2496, 0.477, 0.2496, 0.477, 0.2424, 0.5277, 0.1872, 0.5274, 0.3598, 0.0738, 0.3985, 0.04553, 0.3504, 0.1089, 0.2772, 0.04597, 0.3243, 0.004181, 0.3985, 0.04553, 0.2772, 0.04597, 0.3985, 0.04553, 0.3598, 0.0738, 0.2772, 0.04597, 0.3598, 0.0738, 0.3159, 0.06976, 0.0218, 0.4743, 0.04631, 0.474, 0.0479, 0.5316, 0.0479, 0.5316, 0.0223, 0.5314, 0.0218, 0.4743, 0.2341, 0.003002, 0.2346, 0.04534, 0.192, 0.04471, 0.192, 0.04471, 0.1438, 0.001823, 0.2341, 0.003002, 0.04235, 0.4002, 0.02116, 0.4004, 0.02051, 0.3265, 0.02051, 0.3265, 0.03838, 0.3265, 0.04235, 0.4002, 0.9941, 0.3162, 0.9908, 0.3515, 0.9601, 0.3482, 0.9601, 0.3482, 0.9681, 0.3027, 0.9941, 0.3162, 0.9681, 0.3027, 0.9601, 0.3482, 0.9244, 0.3483, 0.9244, 0.3483, 0.9182, 0.314, 0.9681, 0.3027, 0.4519, 0.5273, 0.4548, 0.4776, 0.5279, 0.4775, 0.5279, 0.4775, 0.5274, 0.5278, 0.4519, 0.5273, 0.9601, 0.3482, 0.9908, 0.3515, 0.9749, 0.3583, 0.9601, 0.3482, 0.9749, 0.3583, 0.9605, 0.3837, 0.395, 0.5274, 0.3397, 0.5277, 0.3338, 0.477, 0.3338, 0.477, 0.3931, 0.4777, 0.395, 0.5274, 0.2917, 0.477, 0.291, 0.5277, 0.2424, 0.5277, 0.2424, 0.5277, 0.2496, 0.477, 0.2917, 0.477, 0.06325, 0.1721, 0.1158, 0.09965, 0.09539, 0.1536, 0.1929, 0.2662, 0.147, 0.3109, 0.1564, 0.2445, 0.01909, 0.1599, 0.04373, 0.1588, 0.04469, 0.2692, 0.04469, 0.2692, 0.02001, 0.2694, 0.01909, 0.1599, 0.02574, 0.9329, 0.0503, 0.9326, 0.05097, 0.9898, 0.05097, 0.9898, 0.02623, 0.99, 0.02574, 0.9329, 0.1929, 0.2662, 0.2331, 0.2671, 0.234, 0.3119, 0.234, 0.3119, 0.147, 0.3109, 0.1929, 0.2662, 0.1747, 0.3893, 0.1755, 0.3539, 0.2061, 0.3548, 0.2061, 0.3548, 0.2072, 0.3992, 0.1747, 0.3893, 0.2072, 0.3992, 0.2061, 0.3548, 0.2416, 0.3517, 0.2416, 0.3517, 0.2454, 0.387, 0.2072, 0.3992, 0.923, 0.5281, 0.9318, 0.4783, 0.9969, 0.4773, 0.9969, 0.4773, 0.9971, 0.5279, 0.923, 0.5281, 0.2061, 0.3548, 0.2073, 0.3236, 0.2152, 0.3391, 0.2061, 0.3548, 0.2152, 0.3391, 0.2416, 0.3517, 0.8681, 0.5274, 0.8128, 0.5277, 0.8114, 0.477, 0.8114, 0.477, 0.866, 0.4777, 0.8681, 0.5274, 0.4054, 0.1634, 0.3464, 0.2181, 0.374, 0.1646, 0.2733, 0.268, 0.3104, 0.2489, 0.3525, 0.2519, 0.2733, 0.268, 0.3525, 0.2519, 0.3924, 0.2796, 0.2733, 0.268, 0.3924, 0.2796, 0.3209, 0.3128, 0.04868, 0.7278, 0.02395, 0.728, 0.02312, 0.6289, 0.02312, 0.6289, 0.04828, 0.6287, 0.04868, 0.7278, 0.02445, 0.7851, 0.02395, 0.728, 0.04868, 0.7278, 0.04868, 0.7278, 0.04942, 0.7839, 0.02445, 0.7851, 0.02509, 0.859, 0.04986, 0.8583, 0.0503, 0.9326, 0.0503, 0.9326, 0.02574, 0.9329, 0.02509, 0.859, 0.9163, 0.3623, 0.8821, 0.3837, 0.878, 0.3385, 0.878, 0.3385, 0.9088, 0.3359, 0.9163, 0.3623, 0.8821, 0.3837, 0.8385, 0.3723, 0.8425, 0.3374, 0.8425, 0.3374, 0.878, 0.3385, 0.8821, 0.3837, 0.603, 0.5273, 0.5274, 0.5278, 0.5279, 0.4775, 0.5279, 0.4775, 0.6009, 0.4776, 0.603, 0.5273, 0.878, 0.3385, 0.8931, 0.3287, 0.9088, 0.3359, 0.878, 0.3385, 0.8793, 0.303, 0.8931, 0.3287, 0.6604, 0.5274, 0.6677, 0.4776, 0.7174, 0.4787, 0.7174, 0.4787, 0.7154, 0.5277, 0.6604, 0.5274, 0.064, 0.5279, 0.1317, 0.5273, 0.1527, 0.9724, 0.1527, 0.9724, 0.06402, 0.9724, 0.064, 0.5279, 0.1317, 0.5273, 0.1549, 0.528, 0.1527, 0.9724, 0.1549, 0.528, 0.1872, 0.5274, 0.1527, 0.9724, 0.1872, 0.5274, 0.2424, 0.5277, 0.2416, 0.9633, 0.2416, 0.9633, 0.1527, 0.9724, 0.1872, 0.5274, 0.4519, 0.5273, 0.5274, 0.5278, 0.5274, 0.9723, 0.5274, 0.9723, 0.4295, 0.9723, 0.4519, 0.5273, 0.395, 0.5274, 0.4271, 0.528, 0.4295, 0.9723, 0.4271, 0.528, 0.4519, 0.5273, 0.4295, 0.9723, 0.3397, 0.5277, 0.395, 0.5274, 0.4295, 0.9723, 0.4295, 0.9723, 0.3401, 0.9624, 0.3397, 0.5277, 0.2908, 0.9628, 0.291, 0.5277, 0.3397, 0.5277, 0.3397, 0.5277, 0.3401, 0.9624, 0.2908, 0.9628, 0.923, 0.5281, 0.9971, 0.5279, 0.9974, 0.9725, 0.9974, 0.9725, 0.9031, 0.9725, 0.923, 0.5281, 0.8681, 0.5274, 0.9002, 0.528, 0.9031, 0.9725, 0.9002, 0.528, 0.923, 0.5281, 0.9031, 0.9725, 0.8128, 0.5277, 0.8681, 0.5274, 0.9031, 0.9725, 0.9031, 0.9725, 0.8136, 0.9638, 0.8128, 0.5277, 0.7647, 0.9638, 0.7641, 0.5277, 0.8128, 0.5277, 0.8128, 0.5277, 0.8136, 0.9638, 0.7647, 0.9638, 0.5274, 0.5278, 0.603, 0.5273, 0.6254, 0.9723, 0.6254, 0.9723, 0.5274, 0.9723, 0.5274, 0.5278, 0.603, 0.5273, 0.6269, 0.528, 0.6254, 0.9723, 0.6269, 0.528, 0.6604, 0.5274, 0.6254, 0.9723, 0.6604, 0.5274, 0.7154, 0.5277, 0.7158, 0.9638, 0.7158, 0.9638, 0.6254, 0.9723, 0.6604, 0.5274, 0.01918, 0.2695, 0.02001, 0.2694, 0.01918, 0.2695, 0.01918, 0.2695, 0.02001, 0.2694, 0.02051, 0.3265, 0.02051, 0.3265, 0.01968, 0.3273, 0.01918, 0.2695, 0.01968, 0.3273, 0.02051, 0.3265, 0.02116, 0.4004, 0.02116, 0.4004, 0.02033, 0.4004, 0.01968, 0.3273, 0.02098, 0.4735, 0.0218, 0.4743, 0.0223, 0.5314, 0.0223, 0.5314, 0.02149, 0.5312, 0.02098, 0.4735, 0.01918, 0.2695, 0.01898, 0.1595, 0.01909, 0.1599, 0.01909, 0.1599, 0.02001, 0.2694, 0.01918, 0.2695, 0.02291, 0.9315, 0.02574, 0.9329, 0.02623, 0.99, 0.02623, 0.99, 0.02353, 0.9892, 0.02291, 0.9315, 0.02138, 0.6289, 0.02312, 0.6289, 0.02395, 0.728, 0.02395, 0.728, 0.02126, 0.7282, 0.02138, 0.6289, 0.02126, 0.7282, 0.02395, 0.728, 0.02445, 0.7851, 0.02445, 0.7851, 0.02194, 0.7849, 0.02126, 0.7282, 0.02291, 0.9315, 0.02243, 0.8582, 0.02509, 0.859, 0.02509, 0.859, 0.02574, 0.9329, 0.02291, 0.9315, 0.1499, 0.3885, 0.1521, 0.3911, 0.1129, 0.4083, 0.1129, 0.4083, 0.1136, 0.4053, 0.1499, 0.3885, 0.1904, 0.4777, 0.1906, 0.4755, 0.2441, 0.4752, 0.2441, 0.4752, 0.2496, 0.477, 0.1904, 0.4777, 0.1136, 0.4053, 0.1129, 0.4083, 0.06118, 0.3892, 0.06118, 0.3892, 0.0678, 0.3879, 0.1136, 0.4053, 0.0643, 0.4773, 0.06568, 0.4735, 0.129, 0.4719, 0.129, 0.4719, 0.1292, 0.4776, 0.0643, 0.4773, 0.4548, 0.4776, 0.4541, 0.4748, 0.5281, 0.4753, 0.5281, 0.4753, 0.5279, 0.4775, 0.4548, 0.4776, 0.3338, 0.477, 0.3308, 0.4736, 0.3934, 0.4746, 0.3934, 0.4746, 0.3931, 0.4777, 0.3338, 0.477, 0.2496, 0.477, 0.2526, 0.4736, 0.2917, 0.4736, 0.2917, 0.4736, 0.2917, 0.477, 0.2496, 0.477, 0.9681, 0.3027, 0.9657, 0.2984, 0.9968, 0.3132, 0.9968, 0.3132, 0.9941, 0.3162, 0.9681, 0.3027, 0.9182, 0.314, 0.9129, 0.3115, 0.9657, 0.2984, 0.9657, 0.2984, 0.9681, 0.3027, 0.9182, 0.314, 0.8114, 0.477, 0.8119, 0.4733, 0.8687, 0.4731, 0.8687, 0.4731, 0.866, 0.4777, 0.8114, 0.477, 0.2072, 0.3992, 0.2071, 0.4029, 0.1742, 0.3933, 0.1742, 0.3933, 0.1747, 0.3893, 0.2072, 0.3992, 0.2454, 0.387, 0.2454, 0.3907, 0.2071, 0.4029, 0.2071, 0.4029, 0.2072, 0.3992, 0.2454, 0.387, 0.9318, 0.4783, 0.9366, 0.4739, 0.9967, 0.4745, 0.9967, 0.4745, 0.9969, 0.4773, 0.9318, 0.4783, 0.5279, 0.4775, 0.5281, 0.4753, 0.6008, 0.4755, 0.6008, 0.4755, 0.6009, 0.4776, 0.5279, 0.4775, 0.9163, 0.3623, 0.9199, 0.3644, 0.8845, 0.3874, 0.8845, 0.3874, 0.8821, 0.3837, 0.9163, 0.3623, 0.6677, 0.4776, 0.6722, 0.4741, 0.7165, 0.4756, 0.7165, 0.4756, 0.7174, 0.4787, 0.6677, 0.4776, 0.8821, 0.3837, 0.8845, 0.3874, 0.8311, 0.3751, 0.8311, 0.3751, 0.8385, 0.3723, 0.8821, 0.3837, 0.8212, 0.3065, 0.7683, 0.3247, 0.7691, 0.314, 0.8212, 0.3065, 0.7865, 0.3395, 0.782, 0.3394, 0.782, 0.3394, 0.7683, 0.3247, 0.8212, 0.3065, 0.7953, 0.3488, 0.789, 0.3458, 0.7889, 0.3418, 0.7889, 0.3418, 0.8212, 0.3065, 0.7953, 0.3488, 0.7764, 0.3545, 0.7821, 0.3484, 0.7861, 0.3486, 0.7861, 0.3486, 0.787, 0.3551, 0.7764, 0.3545, 0.7683, 0.3247, 0.7795, 0.3419, 0.7796, 0.3458, 0.7796, 0.3458, 0.7764, 0.3545, 0.7683, 0.3247, 0.782, 0.3394, 0.7795, 0.3419, 0.7683, 0.3247, 0.7889, 0.3418, 0.7865, 0.3395, 0.8212, 0.3065, 0.7861, 0.3486, 0.789, 0.3458, 0.7953, 0.3488, 0.7953, 0.3488, 0.787, 0.3551, 0.7861, 0.3486, 0.7796, 0.3458, 0.7821, 0.3484, 0.7764, 0.3545, 0.8224, 0.3063, 0.7964, 0.3493, 0.7953, 0.3488, 0.7953, 0.3488, 0.8212, 0.3065, 0.8224, 0.3063, 0.7871, 0.3563, 0.7761, 0.3559, 0.7764, 0.3545, 0.7764, 0.3545, 0.787, 0.3551, 0.7871, 0.3563, 0.7764, 0.3545, 0.7761, 0.3559, 0.7696, 0.351, 0.7696, 0.351, 0.7692, 0.35, 0.7764, 0.3545, 0.6926, 0.3507, 0.6926, 0.3496, 0.7692, 0.35, 0.7692, 0.35, 0.7696, 0.351, 0.6926, 0.3507, 0.787, 0.3551, 0.7953, 0.3488, 0.7964, 0.3493, 0.7964, 0.3493, 0.7871, 0.3563, 0.787, 0.3551, 0.7692, 0.35, 0.7653, 0.3306, 0.7683, 0.3247, 0.7683, 0.3247, 0.7764, 0.3545, 0.7692, 0.35, 0.6926, 0.3496, 0.6926, 0.3323, 0.7653, 0.3306, 0.7653, 0.3306, 0.7692, 0.35, 0.6926, 0.3496, 0.7691, 0.314, 0.7683, 0.3247, 0.7603, 0.3236, 0.7603, 0.3236, 0.7614, 0.3128, 0.7691, 0.314, 0.7683, 0.3247, 0.7653, 0.3306, 0.7622, 0.3269, 0.7622, 0.3269, 0.7603, 0.3236, 0.7683, 0.3247, 0.7964, 0.3563, 0.8224, 0.3539, 0.8224, 0.3641, 0.8224, 0.3641, 0.7964, 0.3618, 0.7964, 0.3563, 0.7871, 0.3563, 0.7964, 0.3563, 0.7964, 0.3618, 0.7964, 0.3618, 0.7871, 0.3618, 0.7871, 0.3563, 0.8212, 0.4115, 0.7691, 0.4041, 0.7704, 0.3933, 0.8212, 0.4115, 0.7704, 0.3933, 0.782, 0.3786, 0.782, 0.3786, 0.7865, 0.3786, 0.8212, 0.4115, 0.7953, 0.3693, 0.8212, 0.4115, 0.7889, 0.3762, 0.7889, 0.3762, 0.789, 0.3723, 0.7953, 0.3693, 0.7764, 0.3636, 0.787, 0.3629, 0.7861, 0.3695, 0.7861, 0.3695, 0.7821, 0.3696, 0.7764, 0.3636, 0.7704, 0.3933, 0.7764, 0.3636, 0.7796, 0.3722, 0.7796, 0.3722, 0.7795, 0.3761, 0.7704, 0.3933, 0.782, 0.3786, 0.7704, 0.3933, 0.7795, 0.3761, 0.7889, 0.3762, 0.8212, 0.4115, 0.7865, 0.3786, 0.7861, 0.3695, 0.787, 0.3629, 0.7953, 0.3693, 0.7953, 0.3693, 0.789, 0.3723, 0.7861, 0.3695, 0.7796, 0.3722, 0.7764, 0.3636, 0.7821, 0.3696, 0.8224, 0.4118, 0.8212, 0.4115, 0.7953, 0.3693, 0.7953, 0.3693, 0.7964, 0.3688, 0.8224, 0.4118, 0.7871, 0.3618, 0.787, 0.3629, 0.7764, 0.3636, 0.7764, 0.3636, 0.7761, 0.3621, 0.7871, 0.3618, 0.7764, 0.3636, 0.7692, 0.3681, 0.7696, 0.3671, 0.7696, 0.3671, 0.7761, 0.3621, 0.7764, 0.3636, 0.7696, 0.3671, 0.7692, 0.3681, 0.6926, 0.3684, 0.6926, 0.3684, 0.6926, 0.3673, 0.7696, 0.3671, 0.787, 0.3629, 0.7871, 0.3618, 0.7964, 0.3688, 0.7964, 0.3688, 0.7953, 0.3693, 0.787, 0.3629, 0.7692, 0.3681, 0.7764, 0.3636, 0.7704, 0.3933, 0.7704, 0.3933, 0.7653, 0.3873, 0.7692, 0.3681, 0.7692, 0.3681, 0.7653, 0.3873, 0.6926, 0.3857, 0.6926, 0.3857, 0.6926, 0.3684, 0.7692, 0.3681, 0.7653, 0.3306, 0.6926, 0.3323, 0.6925, 0.3263, 0.6925, 0.3263, 0.7622, 0.3269, 0.7653, 0.3306, 0.7761, 0.3559, 0.7871, 0.3563, 0.7871, 0.3618, 0.7871, 0.3618, 0.7761, 0.3621, 0.7761, 0.3559, 0.7696, 0.3563, 0.7761, 0.3559, 0.7761, 0.3621, 0.7761, 0.3621, 0.7696, 0.3618, 0.7696, 0.3563, 0.7696, 0.3618, 0.6926, 0.3618, 0.6926, 0.3563, 0.6926, 0.3563, 0.7696, 0.3563, 0.7696, 0.3618, 0.5641, 0.3065, 0.6162, 0.3145, 0.6169, 0.3251, 0.5641, 0.3065, 0.6169, 0.3251, 0.6032, 0.3394, 0.6032, 0.3394, 0.5987, 0.3395, 0.5641, 0.3065, 0.5899, 0.3488, 0.5641, 0.3065, 0.5963, 0.3418, 0.5963, 0.3418, 0.5962, 0.3458, 0.5899, 0.3488, 0.6089, 0.3545, 0.5983, 0.3551, 0.5991, 0.3486, 0.5991, 0.3486, 0.6031, 0.3484, 0.6089, 0.3545, 0.6169, 0.3251, 0.6089, 0.3545, 0.6056, 0.3458, 0.6056, 0.3458, 0.6057, 0.3419, 0.6169, 0.3251, 0.6032, 0.3394, 0.6169, 0.3251, 0.6057, 0.3419, 0.5963, 0.3418, 0.5641, 0.3065, 0.5987, 0.3395, 0.5991, 0.3486, 0.5983, 0.3551, 0.5899, 0.3488, 0.5899, 0.3488, 0.5962, 0.3458, 0.5991, 0.3486, 0.6056, 0.3458, 0.6089, 0.3545, 0.6031, 0.3484, 0.5628, 0.3063, 0.5641, 0.3065, 0.5899, 0.3488, 0.5899, 0.3488, 0.5888, 0.3493, 0.5628, 0.3063, 0.5981, 0.3563, 0.5983, 0.3551, 0.6089, 0.3545, 0.6089, 0.3545, 0.6091, 0.3559, 0.5981, 0.3563, 0.6089, 0.3545, 0.616, 0.35, 0.6156, 0.351, 0.6156, 0.351, 0.6091, 0.3559, 0.6089, 0.3545, 0.616, 0.35, 0.6926, 0.3496, 0.6926, 0.3507, 0.6926, 0.3507, 0.6156, 0.351, 0.616, 0.35, 0.5983, 0.3551, 0.5981, 0.3563, 0.5888, 0.3493, 0.5888, 0.3493, 0.5899, 0.3488, 0.5983, 0.3551, 0.616, 0.35, 0.6089, 0.3545, 0.6169, 0.3251, 0.6169, 0.3251, 0.6199, 0.3319, 0.616, 0.35, 0.6199, 0.3319, 0.6926, 0.3323, 0.6926, 0.3496, 0.6926, 0.3496, 0.616, 0.35, 0.6199, 0.3319, 0.6162, 0.3145, 0.6241, 0.3137, 0.6249, 0.3246, 0.6249, 0.3246, 0.6169, 0.3251, 0.6162, 0.3145, 0.6169, 0.3251, 0.6249, 0.3246, 0.6229, 0.3292, 0.6229, 0.3292, 0.6199, 0.3319, 0.6169, 0.3251, 0.5888, 0.3563, 0.5888, 0.3618, 0.5628, 0.3641, 0.5628, 0.3641, 0.5628, 0.3539, 0.5888, 0.3563, 0.5981, 0.3563, 0.5981, 0.3618, 0.5888, 0.3618, 0.5888, 0.3618, 0.5888, 0.3563, 0.5981, 0.3563, 0.5641, 0.4115, 0.6148, 0.3933, 0.6161, 0.4041, 0.5641, 0.4115, 0.5987, 0.3786, 0.6032, 0.3786, 0.6032, 0.3786, 0.6148, 0.3933, 0.5641, 0.4115, 0.5899, 0.3693, 0.5962, 0.3723, 0.5963, 0.3762, 0.5963, 0.3762, 0.5641, 0.4115, 0.5899, 0.3693, 0.6089, 0.3636, 0.6031, 0.3696, 0.5991, 0.3695, 0.5991, 0.3695, 0.5983, 0.3629, 0.6089, 0.3636, 0.6148, 0.3933, 0.6057, 0.3761, 0.6056, 0.3722, 0.6056, 0.3722, 0.6089, 0.3636, 0.6148, 0.3933, 0.6032, 0.3786, 0.6057, 0.3761, 0.6148, 0.3933, 0.5963, 0.3762, 0.5987, 0.3786, 0.5641, 0.4115, 0.5991, 0.3695, 0.5962, 0.3723, 0.5899, 0.3693, 0.5899, 0.3693, 0.5983, 0.3629, 0.5991, 0.3695, 0.6056, 0.3722, 0.6031, 0.3696, 0.6089, 0.3636, 0.5628, 0.4118, 0.5888, 0.3688, 0.5899, 0.3693, 0.5899, 0.3693, 0.5641, 0.4115, 0.5628, 0.4118, 0.5981, 0.3618, 0.6091, 0.3621, 0.6089, 0.3636, 0.6089, 0.3636, 0.5983, 0.3629, 0.5981, 0.3618, 0.6089, 0.3636, 0.6091, 0.3621, 0.6156, 0.3671, 0.6156, 0.3671, 0.616, 0.3681, 0.6089, 0.3636, 0.6156, 0.3671, 0.6926, 0.3673, 0.6926, 0.3684, 0.6926, 0.3684, 0.616, 0.3681, 0.6156, 0.3671, 0.5983, 0.3629, 0.5899, 0.3693, 0.5888, 0.3688, 0.5888, 0.3688, 0.5981, 0.3618, 0.5983, 0.3629, 0.616, 0.3681, 0.6199, 0.3873, 0.6148, 0.3933, 0.6148, 0.3933, 0.6089, 0.3636, 0.616, 0.3681, 0.616, 0.3681, 0.6926, 0.3684, 0.6926, 0.3857, 0.6926, 0.3857, 0.6199, 0.3873, 0.616, 0.3681, 0.6925, 0.3263, 0.6926, 0.3323, 0.6199, 0.3319, 0.6199, 0.3319, 0.6229, 0.3292, 0.6925, 0.3263, 0.6091, 0.3559, 0.6091, 0.3621, 0.5981, 0.3618, 0.5981, 0.3618, 0.5981, 0.3563, 0.6091, 0.3559, 0.6156, 0.3563, 0.6156, 0.3618, 0.6091, 0.3621, 0.6091, 0.3621, 0.6091, 0.3559, 0.6156, 0.3563, 0.6926, 0.3563, 0.6926, 0.3618, 0.6156, 0.3618, 0.6156, 0.3618, 0.6156, 0.3563, 0.6926, 0.3563, 0.6119, 0.2754, 0.613, 0.2782, 0.5026, 0.2772, 0.5026, 0.2772, 0.5037, 0.2744, 0.6119, 0.2754, 0.5037, 0.2744, 0.5026, 0.2772, 0.4252, 0.1983, 0.4252, 0.1983, 0.428, 0.1972, 0.5037, 0.2744, 0.428, 0.1972, 0.4252, 0.1983, 0.4263, 0.08781, 0.4263, 0.08781, 0.4291, 0.08898, 0.428, 0.1972, 0.4291, 0.08898, 0.4263, 0.08781, 0.5052, 0.01046, 0.5052, 0.01046, 0.5063, 0.01325, 0.4291, 0.08898, 0.5063, 0.01325, 0.5052, 0.01046, 0.6156, 0.01154, 0.6156, 0.01154, 0.6145, 0.01431, 0.5063, 0.01325, 0.6145, 0.01431, 0.6156, 0.01154, 0.693, 0.09042, 0.693, 0.09042, 0.6902, 0.09154, 0.6145, 0.01431, 0.6902, 0.09154, 0.693, 0.09042, 0.6919, 0.2009, 0.6919, 0.2009, 0.6891, 0.1997, 0.6902, 0.09154, 0.6891, 0.1997, 0.6919, 0.2009, 0.613, 0.2782, 0.613, 0.2782, 0.6119, 0.2754, 0.6891, 0.1997, 0.115, 0.2447, 0.1564, 0.2445, 0.147, 0.3109, 0.147, 0.3109, 0.07729, 0.2751, 0.115, 0.2447, 0.1438, 0.001823, 0.1517, 0.06646, 0.107, 0.06572, 0.107, 0.06572, 0.06761, 0.03742, 0.1438, 0.001823, 0.07729, 0.2751, 0.06325, 0.1721, 0.1226, 0.2099, 0.1226, 0.2099, 0.115, 0.2447, 0.07729, 0.2751, 0.01909, 0.1599, 0.01898, 0.1595, 0.01823, 0.07324, 0.01823, 0.07324, 0.0184, 0.07284, 0.01909, 0.1599, 0.04373, 0.1588, 0.01909, 0.1599, 0.0184, 0.07284, 0.0184, 0.07284, 0.04342, 0.07331, 0.04373, 0.1588, 0.06325, 0.1721, 0.06061, 0.04141, 0.1158, 0.09965, 0.107, 0.06572, 0.1158, 0.09965, 0.06061, 0.04141, 0.06061, 0.04141, 0.06761, 0.03742, 0.107, 0.06572, 0.06325, 0.1721, 0.09539, 0.1536, 0.1226, 0.2099, 0.3504, 0.1089, 0.3985, 0.04553, 0.4054, 0.1634, 0.02312, 0.6289, 0.02138, 0.6289, 0.02149, 0.5312, 0.02149, 0.5312, 0.0223, 0.5314, 0.02312, 0.6289, 0.04828, 0.6287, 0.02312, 0.6289, 0.0223, 0.5314, 0.0223, 0.5314, 0.0479, 0.5316, 0.04828, 0.6287, 0.3464, 0.2181, 0.4054, 0.1634, 0.3924, 0.2796, 0.3924, 0.2796, 0.3525, 0.2519, 0.3464, 0.2181, 0.4054, 0.1634, 0.374, 0.1646, 0.3504, 0.1089, 0.7174, 0.4787, 0.7165, 0.4756, 0.7642, 0.4744, 0.7642, 0.4744, 0.7644, 0.4779, 0.7174, 0.4787, 0.7154, 0.5277, 0.7174, 0.4787, 0.7644, 0.4779, 0.7644, 0.4779, 0.7641, 0.5277, 0.7154, 0.5277, 0.2359, 0.9789, 0.2416, 0.9633, 0.2908, 0.9628, 0.2908, 0.9628, 0.2909, 0.9789, 0.2359, 0.9789, 0.8937, 0.08027, 0.9576, 0.05304, 0.9759, 0.09714, 0.9759, 0.09714, 0.9119, 0.124, 0.8937, 0.08027, 0.7878, 0.1749, 0.7682, 0.1324, 0.8937, 0.08027, 0.8937, 0.08027, 0.9119, 0.124, 0.7878, 0.1749, 0.7647, 0.9638, 0.8136, 0.9638, 0.8195, 0.9789, 0.8195, 0.9789, 0.7648, 0.9789, 0.7647, 0.9638, 0.724, 0.2, 0.7051, 0.157, 0.7682, 0.1324, 0.7682, 0.1324, 0.7878, 0.1749, 0.724, 0.2, 0.2341, 0.003002, 0.3243, 0.004181, 0.2772, 0.04597, 0.2772, 0.04597, 0.2346, 0.04534, 0.2341, 0.003002, 0.04631, 0.474, 0.0218, 0.4743, 0.02116, 0.4004, 0.02116, 0.4004, 0.04235, 0.4002, 0.04631, 0.474, 0.2917, 0.477, 0.3338, 0.477, 0.3397, 0.5277, 0.3397, 0.5277, 0.291, 0.5277, 0.2917, 0.477, 0.2733, 0.268, 0.3209, 0.3128, 0.234, 0.3119, 0.234, 0.3119, 0.2331, 0.2671, 0.2733, 0.268, 0.02445, 0.7851, 0.04942, 0.7839, 0.04986, 0.8583, 0.04986, 0.8583, 0.02509, 0.859, 0.02445, 0.7851, 0.2416, 0.9633, 0.2424, 0.5277, 0.291, 0.5277, 0.291, 0.5277, 0.2908, 0.9628, 0.2416, 0.9633, 0.7158, 0.9638, 0.7154, 0.5277, 0.7641, 0.5277, 0.7641, 0.5277, 0.7647, 0.9638, 0.7158, 0.9638, 0.02116, 0.4004, 0.0218, 0.4743, 0.02098, 0.4735, 0.02098, 0.4735, 0.02033, 0.4004, 0.02116, 0.4004, 0.02194, 0.7849, 0.02445, 0.7851, 0.02509, 0.859, 0.02509, 0.859, 0.02243, 0.8582, 0.02194, 0.7849, 0.2917, 0.4736, 0.3308, 0.4736, 0.3338, 0.477, 0.3338, 0.477, 0.2917, 0.477, 0.2917, 0.4736, 0.7642, 0.4744, 0.8119, 0.4733, 0.8114, 0.477, 0.8114, 0.477, 0.7644, 0.4779, 0.7642, 0.4744, 0.7644, 0.4779, 0.8114, 0.477, 0.8128, 0.5277, 0.8128, 0.5277, 0.7641, 0.5277, 0.7644, 0.4779])
me_traffic_barrel.materials.append(mat_colormap)
me_traffic_barrel.use_remesh_preserve_volume = False
me_traffic_barrel.use_remesh_preserve_attributes = False
me_traffic_barrel.use_mirror_vertex_groups = False
me_traffic_barrel.update()

# ---- objects
ob_traffic_barrel = bpy.data.objects.new('Traffic Barrel', me_traffic_barrel)
ob_lamp_002 = bpy.data.objects.new('Lamp.002', light_spot_002)
ob_lamp_001 = bpy.data.objects.new('Lamp.001', light_spot_001)
ob_camera = bpy.data.objects.new('Camera', cam_camera)
ob_lamp = bpy.data.objects.new('Lamp', light_spot)

# ---- transforms, parenting, visibility, modifiers, constraints
ob_traffic_barrel.location = (0.0, 0.0, 0.5491)
ob_traffic_barrel.lock_rotations_4d = False
ob_traffic_barrel.empty_display_type = 'ARROWS'
ob_traffic_barrel.lineart.crease_threshold = 0.0
ob_lamp_002.location = (-7.391, -0.8827, 5.904)
ob_lamp_002.rotation_euler = (0.6503, 0.05522, 1.866)
ob_lamp_002.lock_rotations_4d = False
ob_lamp_002.empty_display_type = 'ARROWS'
ob_lamp_002.color = (0.0, 0.0, 0.0, 0.0)
ob_lamp_002.lineart.crease_threshold = 0.0
_c = ob_lamp_002.constraints.new('TRACK_TO'); _c.name = 'AutoTrack'
_c.target = ob_traffic_barrel
ob_lamp_001.location = (1.589, -6.962, 5.904)
ob_lamp_001.rotation_euler = (0.6503, 0.05522, 1.866)
ob_lamp_001.lock_rotations_4d = False
ob_lamp_001.empty_display_type = 'ARROWS'
ob_lamp_001.color = (0.0, 0.0, 0.0, 0.0)
ob_lamp_001.lineart.crease_threshold = 0.0
_c = ob_lamp_001.constraints.new('TRACK_TO'); _c.name = 'AutoTrack'
_c.target = ob_traffic_barrel
ob_camera.location = (7.481, -8.284, 6.98)
ob_camera.rotation_euler = (1.109, 0.01082, 0.8149)
ob_camera.lock_rotations_4d = False
ob_camera.empty_display_type = 'ARROWS'
ob_camera.color = (0.0, 0.0, 0.0, 0.0)
ob_camera.display_type = 'WIRE'
ob_camera.lineart.crease_threshold = 0.0
_c = ob_camera.constraints.new('TRACK_TO'); _c.name = 'AutoTrack'
_c.target = ob_traffic_barrel
ob_lamp.location = (4.076, 1.005, 5.904)
ob_lamp.rotation_euler = (0.6503, 0.05522, 1.866)
ob_lamp.lock_rotations_4d = False
ob_lamp.empty_display_type = 'ARROWS'
ob_lamp.color = (0.0, 0.0, 0.0, 0.0)
ob_lamp.lineart.crease_threshold = 0.0
_c = ob_lamp.constraints.new('TRACK_TO'); _c.name = 'AutoTrack'
_c.target = ob_traffic_barrel

# ---- collection membership
col_collection_1.objects.link(ob_traffic_barrel)
col_collection_1.objects.link(ob_lamp_002)
col_collection_1.objects.link(ob_lamp_001)
col_collection_1.objects.link(ob_camera)
col_collection_1.objects.link(ob_lamp)

# ---- scene / render settings (as saved in the file)
scene.camera = ob_camera
scene.frame_start = 1; scene.frame_end = 250; scene.frame_set(1)
scene.render.engine = 'BLENDER_EEVEE_NEXT'
scene.render.image_settings.file_format = 'JPEG'
scene.render.image_settings.color_mode = 'RGB'
scene.render.image_settings.compression = 90
scene.render.resolution_x = 800
scene.render.resolution_y = 600
scene.render.pixel_aspect_x = 100.0
scene.render.pixel_aspect_y = 100.0
scene.render.fps = 25
scene.render.dither_intensity = 0.0
scene.render.use_compositing = False
scene.render.use_sequencer = False
scene.render.bake_margin = 2
scene.render.bake_bias = 0.0
scene.render.use_stamp_time = False
scene.render.use_stamp_date = False
scene.render.use_stamp_frame = False
scene.render.use_stamp_camera = False
scene.render.use_stamp_scene = False
scene.render.use_stamp_filename = False
scene.render.use_stamp_render_time = False
scene.render.stamp_font_size = 0
scene.cycles.use_denoising = False
scene.cycles.samples = 10
scene.cycles.sampling_pattern = 'TABULATED_SOBOL'
scene.cycles.light_sampling_threshold = 0.0
scene.cycles.use_adaptive_sampling = False
scene.cycles.use_light_tree = False
scene.cycles.blur_glossy = 0.0
scene.cycles.volume_bounces = 1
scene.cycles.pixel_filter_type = 'GAUSSIAN'
scene.cycles.sample_clamp_indirect = 0.0
scene.view_settings.view_transform = 'Raw'
bpy.context.view_layer.update()
